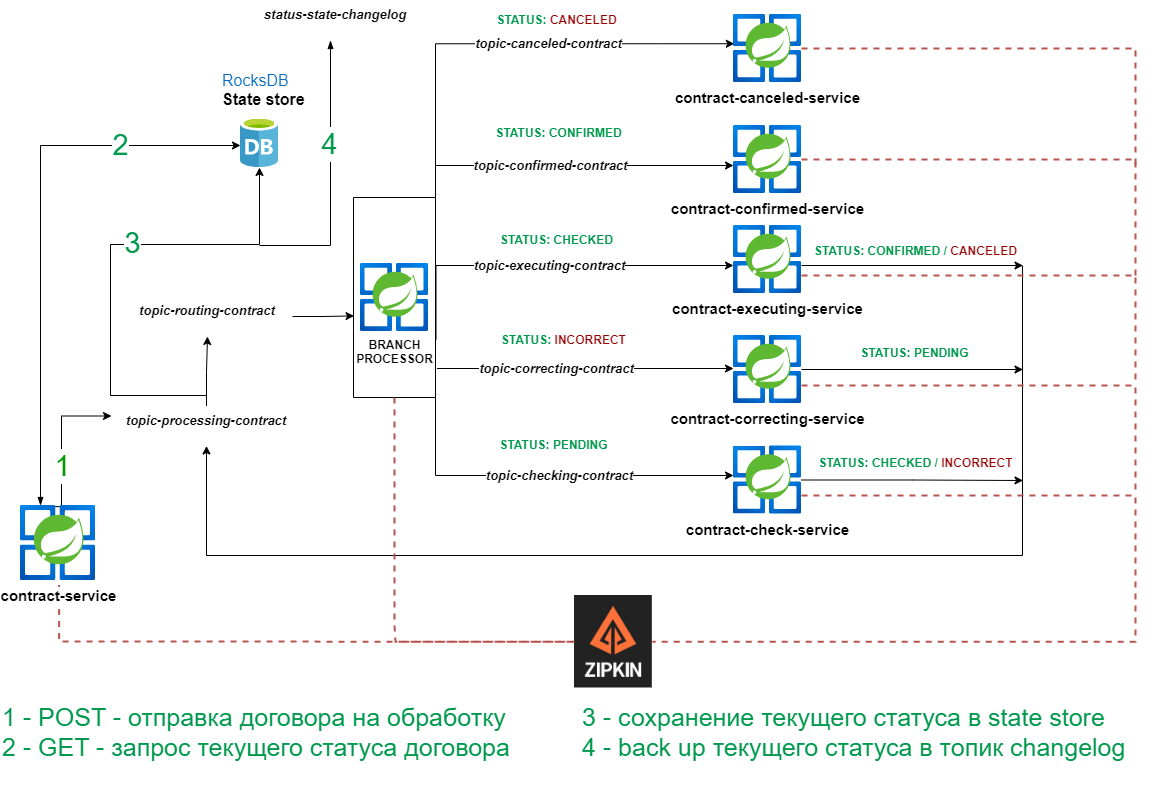

The diagram above was exported from draw.io. Its source (the exported page's mxGraphModel, read from the mxfile embedded in the PNG):
<mxGraphModel dx="1793" dy="955" grid="1" gridSize="10" guides="1" tooltips="1" connect="1" arrows="1" fold="1" page="1" pageScale="1" pageWidth="1169" pageHeight="827" math="0" shadow="0">
  <root>
    <mxCell id="0" />
    <mxCell id="1" parent="0" />
    <mxCell id="FdiUvPWzip21-4-GHFi7-74" style="edgeStyle=orthogonalEdgeStyle;rounded=0;orthogonalLoop=1;jettySize=auto;html=1;entryX=0;entryY=0.5;entryDx=0;entryDy=0;fontSize=15;fontColor=#990000;endArrow=none;endFill=0;dashed=1;exitX=0.515;exitY=1.059;exitDx=0;exitDy=0;exitPerimeter=0;strokeColor=#B85450;spacing=5;strokeWidth=2;" parent="1" source="FdiUvPWzip21-4-GHFi7-4" target="FdiUvPWzip21-4-GHFi7-70" edge="1">
      <mxGeometry relative="1" as="geometry">
        <Array as="points">
          <mxPoint x="69" y="676" />
          <mxPoint x="72" y="676" />
        </Array>
      </mxGeometry>
    </mxCell>
    <mxCell id="pzd8u-fAAQMfOvMJ_1DM-12" style="edgeStyle=orthogonalEdgeStyle;rounded=0;orthogonalLoop=1;jettySize=auto;html=1;entryX=0;entryY=0.25;entryDx=0;entryDy=0;exitX=0.443;exitY=0.015;exitDx=0;exitDy=0;exitPerimeter=0;" edge="1" parent="1" source="FdiUvPWzip21-4-GHFi7-4" target="pzd8u-fAAQMfOvMJ_1DM-3">
      <mxGeometry relative="1" as="geometry">
        <Array as="points">
          <mxPoint x="71" y="541" />
          <mxPoint x="71" y="451" />
        </Array>
      </mxGeometry>
    </mxCell>
    <mxCell id="pzd8u-fAAQMfOvMJ_1DM-16" value="1" style="edgeLabel;html=1;align=center;verticalAlign=middle;resizable=0;points=[];fontSize=29;fontColor=#009900;" vertex="1" connectable="0" parent="pzd8u-fAAQMfOvMJ_1DM-12">
      <mxGeometry x="-0.3496" relative="1" as="geometry">
        <mxPoint as="offset" />
      </mxGeometry>
    </mxCell>
    <mxCell id="pzd8u-fAAQMfOvMJ_1DM-13" value="2" style="edgeStyle=orthogonalEdgeStyle;rounded=0;orthogonalLoop=1;jettySize=auto;html=1;startArrow=blockThin;startFill=1;fontSize=29;fontColor=#00994D;entryX=0;entryY=0.56;entryDx=0;entryDy=0;entryPerimeter=0;" edge="1" parent="1" source="FdiUvPWzip21-4-GHFi7-4" target="pzd8u-fAAQMfOvMJ_1DM-7">
      <mxGeometry x="0.5714" relative="1" as="geometry">
        <mxPoint x="240" y="180" as="targetPoint" />
        <Array as="points">
          <mxPoint x="50" y="180" />
        </Array>
        <mxPoint as="offset" />
      </mxGeometry>
    </mxCell>
    <mxCell id="FdiUvPWzip21-4-GHFi7-4" value="&lt;b style=&quot;font-size: 15px;&quot;&gt;contract-service&lt;/b&gt;" style="aspect=fixed;html=1;points=[];align=center;image;fontSize=15;image=img/lib/azure2/compute/Azure_Spring_Cloud.svg;" parent="1" vertex="1">
      <mxGeometry x="30" y="540" width="75" height="75" as="geometry" />
    </mxCell>
    <mxCell id="FdiUvPWzip21-4-GHFi7-50" style="edgeStyle=orthogonalEdgeStyle;rounded=0;orthogonalLoop=1;jettySize=auto;html=1;entryX=0.5;entryY=1;entryDx=0;entryDy=0;" parent="1" edge="1" target="pzd8u-fAAQMfOvMJ_1DM-3">
      <mxGeometry relative="1" as="geometry">
        <mxPoint x="150" y="470" as="targetPoint" />
        <mxPoint x="1032" y="300" as="sourcePoint" />
        <Array as="points">
          <mxPoint x="1032" y="590" />
          <mxPoint x="216" y="590" />
        </Array>
      </mxGeometry>
    </mxCell>
    <mxCell id="FdiUvPWzip21-4-GHFi7-58" style="edgeStyle=orthogonalEdgeStyle;rounded=0;orthogonalLoop=1;jettySize=auto;html=1;" parent="1" source="FdiUvPWzip21-4-GHFi7-6" edge="1">
      <mxGeometry relative="1" as="geometry">
        <mxPoint x="1032.5" y="515" as="targetPoint" />
      </mxGeometry>
    </mxCell>
    <mxCell id="FdiUvPWzip21-4-GHFi7-6" value="&lt;b style=&quot;font-size: 15px;&quot;&gt;contract-check-service&lt;/b&gt;" style="aspect=fixed;html=1;points=[];align=center;image;fontSize=15;image=img/lib/azure2/compute/Azure_Spring_Cloud.svg;" parent="1" vertex="1">
      <mxGeometry x="743" y="480.5" width="68" height="68" as="geometry" />
    </mxCell>
    <mxCell id="FdiUvPWzip21-4-GHFi7-30" style="edgeStyle=orthogonalEdgeStyle;rounded=0;orthogonalLoop=1;jettySize=auto;html=1;exitX=1;exitY=0.75;exitDx=0;exitDy=0;" parent="1" source="FdiUvPWzip21-4-GHFi7-26" target="FdiUvPWzip21-4-GHFi7-6" edge="1">
      <mxGeometry relative="1" as="geometry">
        <Array as="points">
          <mxPoint x="445.5" y="510" />
        </Array>
      </mxGeometry>
    </mxCell>
    <mxCell id="FdiUvPWzip21-4-GHFi7-31" value="topic-checking-contract" style="edgeLabel;html=1;align=center;verticalAlign=middle;resizable=0;points=[];fontStyle=3;fontSize=13;" parent="FdiUvPWzip21-4-GHFi7-30" vertex="1" connectable="0">
      <mxGeometry x="-0.283" relative="1" as="geometry">
        <mxPoint x="99" y="-1" as="offset" />
      </mxGeometry>
    </mxCell>
    <mxCell id="FdiUvPWzip21-4-GHFi7-38" style="edgeStyle=orthogonalEdgeStyle;rounded=0;orthogonalLoop=1;jettySize=auto;html=1;exitX=1.006;exitY=0.71;exitDx=0;exitDy=0;exitPerimeter=0;" parent="1" source="FdiUvPWzip21-4-GHFi7-26" target="FdiUvPWzip21-4-GHFi7-34" edge="1">
      <mxGeometry relative="1" as="geometry">
        <mxPoint x="512.5" y="300" as="sourcePoint" />
        <Array as="points">
          <mxPoint x="445.5" y="300" />
        </Array>
      </mxGeometry>
    </mxCell>
    <mxCell id="FdiUvPWzip21-4-GHFi7-44" value="topic-executing-contract" style="edgeLabel;html=1;align=center;verticalAlign=middle;resizable=0;points=[];fontStyle=3;fontSize=13;" parent="FdiUvPWzip21-4-GHFi7-38" vertex="1" connectable="0">
      <mxGeometry x="-0.0276" y="-1" relative="1" as="geometry">
        <mxPoint x="7" y="-2" as="offset" />
      </mxGeometry>
    </mxCell>
    <mxCell id="FdiUvPWzip21-4-GHFi7-40" style="edgeStyle=orthogonalEdgeStyle;rounded=0;orthogonalLoop=1;jettySize=auto;html=1;exitX=1;exitY=0.25;exitDx=0;exitDy=0;" parent="1" source="FdiUvPWzip21-4-GHFi7-26" target="FdiUvPWzip21-4-GHFi7-39" edge="1">
      <mxGeometry relative="1" as="geometry">
        <mxPoint x="742.5" y="190" as="targetPoint" />
        <Array as="points">
          <mxPoint x="445.5" y="200" />
        </Array>
      </mxGeometry>
    </mxCell>
    <mxCell id="FdiUvPWzip21-4-GHFi7-47" value="topic-confirmed-contract" style="edgeLabel;html=1;align=center;verticalAlign=middle;resizable=0;points=[];fontStyle=3;fontSize=13;" parent="FdiUvPWzip21-4-GHFi7-40" vertex="1" connectable="0">
      <mxGeometry x="0.1333" y="-1" relative="1" as="geometry">
        <mxPoint x="-19" y="-2" as="offset" />
      </mxGeometry>
    </mxCell>
    <mxCell id="FdiUvPWzip21-4-GHFi7-43" style="edgeStyle=orthogonalEdgeStyle;rounded=0;orthogonalLoop=1;jettySize=auto;html=1;exitX=1;exitY=0.25;exitDx=0;exitDy=0;entryX=0.012;entryY=0.43;entryDx=0;entryDy=0;entryPerimeter=0;" parent="1" source="FdiUvPWzip21-4-GHFi7-26" target="FdiUvPWzip21-4-GHFi7-41" edge="1">
      <mxGeometry relative="1" as="geometry">
        <Array as="points">
          <mxPoint x="445.5" y="79" />
        </Array>
      </mxGeometry>
    </mxCell>
    <mxCell id="FdiUvPWzip21-4-GHFi7-48" value="topic-canceled-contract" style="edgeLabel;html=1;align=center;verticalAlign=middle;resizable=0;points=[];fontStyle=3;fontSize=13;" parent="FdiUvPWzip21-4-GHFi7-43" vertex="1" connectable="0">
      <mxGeometry x="0.2577" y="-2" relative="1" as="geometry">
        <mxPoint y="-3" as="offset" />
      </mxGeometry>
    </mxCell>
    <mxCell id="FdiUvPWzip21-4-GHFi7-26" value="" style="swimlane;startSize=0;spacingBottom=1;spacingTop=3;" parent="1" vertex="1">
      <mxGeometry x="363" y="232" width="82" height="200" as="geometry">
        <mxRectangle x="450" y="51.5" width="50" height="40" as="alternateBounds" />
      </mxGeometry>
    </mxCell>
    <mxCell id="FdiUvPWzip21-4-GHFi7-22" value="&lt;b&gt;BRANCH &lt;br&gt;PROCESSOR&lt;/b&gt;" style="aspect=fixed;html=1;points=[];align=center;image;fontSize=12;image=img/lib/azure2/compute/Azure_Spring_Cloud.svg;" parent="FdiUvPWzip21-4-GHFi7-26" vertex="1">
      <mxGeometry x="7" y="66" width="68" height="68" as="geometry" />
    </mxCell>
    <mxCell id="FdiUvPWzip21-4-GHFi7-54" style="edgeStyle=orthogonalEdgeStyle;rounded=0;orthogonalLoop=1;jettySize=auto;html=1;" parent="1" source="FdiUvPWzip21-4-GHFi7-32" edge="1">
      <mxGeometry relative="1" as="geometry">
        <mxPoint x="1032.5" y="404" as="targetPoint" />
      </mxGeometry>
    </mxCell>
    <mxCell id="FdiUvPWzip21-4-GHFi7-77" style="edgeStyle=orthogonalEdgeStyle;rounded=0;orthogonalLoop=1;jettySize=auto;html=1;dashed=1;fontSize=15;fontColor=#990000;endArrow=none;endFill=0;fillColor=#f8cecc;strokeColor=#b85450;spacing=5;strokeWidth=2;" parent="1" source="FdiUvPWzip21-4-GHFi7-32" edge="1">
      <mxGeometry relative="1" as="geometry">
        <mxPoint x="1145" y="530" as="targetPoint" />
        <Array as="points">
          <mxPoint x="1145" y="420" />
        </Array>
      </mxGeometry>
    </mxCell>
    <mxCell id="FdiUvPWzip21-4-GHFi7-32" value="&lt;b style=&quot;font-size: 15px;&quot;&gt;contract-correcting-service&lt;/b&gt;" style="aspect=fixed;html=1;points=[];align=center;image;fontSize=15;image=img/lib/azure2/compute/Azure_Spring_Cloud.svg;" parent="1" vertex="1">
      <mxGeometry x="743" y="370" width="68" height="68" as="geometry" />
    </mxCell>
    <mxCell id="FdiUvPWzip21-4-GHFi7-33" style="edgeStyle=orthogonalEdgeStyle;rounded=0;orthogonalLoop=1;jettySize=auto;html=1;exitX=1.018;exitY=0.855;exitDx=0;exitDy=0;exitPerimeter=0;" parent="1" source="FdiUvPWzip21-4-GHFi7-26" target="FdiUvPWzip21-4-GHFi7-32" edge="1">
      <mxGeometry relative="1" as="geometry">
        <mxPoint x="502.5" y="360" as="sourcePoint" />
        <Array as="points">
          <mxPoint x="612.5" y="403" />
          <mxPoint x="612.5" y="403" />
        </Array>
      </mxGeometry>
    </mxCell>
    <mxCell id="FdiUvPWzip21-4-GHFi7-37" value="topic-correcting-contract" style="edgeLabel;html=1;align=center;verticalAlign=middle;resizable=0;points=[];fontStyle=3;fontSize=13;" parent="FdiUvPWzip21-4-GHFi7-33" vertex="1" connectable="0">
      <mxGeometry x="-0.2" y="-2" relative="1" as="geometry">
        <mxPoint y="-3" as="offset" />
      </mxGeometry>
    </mxCell>
    <mxCell id="FdiUvPWzip21-4-GHFi7-55" style="edgeStyle=orthogonalEdgeStyle;rounded=0;orthogonalLoop=1;jettySize=auto;html=1;" parent="1" source="FdiUvPWzip21-4-GHFi7-34" edge="1">
      <mxGeometry relative="1" as="geometry">
        <mxPoint x="1032.5" y="300" as="targetPoint" />
        <Array as="points">
          <mxPoint x="1002.5" y="300" />
        </Array>
      </mxGeometry>
    </mxCell>
    <mxCell id="FdiUvPWzip21-4-GHFi7-78" style="edgeStyle=orthogonalEdgeStyle;rounded=0;orthogonalLoop=1;jettySize=auto;html=1;dashed=1;fontSize=15;fontColor=#990000;endArrow=none;endFill=0;fillColor=#f8cecc;strokeColor=#b85450;spacing=5;strokeWidth=2;" parent="1" source="FdiUvPWzip21-4-GHFi7-34" edge="1">
      <mxGeometry relative="1" as="geometry">
        <mxPoint x="1145" y="420" as="targetPoint" />
        <Array as="points">
          <mxPoint x="1145" y="310" />
        </Array>
      </mxGeometry>
    </mxCell>
    <mxCell id="FdiUvPWzip21-4-GHFi7-34" value="&lt;b style=&quot;font-size: 15px;&quot;&gt;contract-executing-service&lt;/b&gt;" style="aspect=fixed;html=1;points=[];align=center;image;fontSize=15;image=img/lib/azure2/compute/Azure_Spring_Cloud.svg;" parent="1" vertex="1">
      <mxGeometry x="743" y="260" width="68" height="68" as="geometry" />
    </mxCell>
    <mxCell id="FdiUvPWzip21-4-GHFi7-79" style="edgeStyle=orthogonalEdgeStyle;rounded=0;orthogonalLoop=1;jettySize=auto;html=1;dashed=1;fontSize=15;fontColor=#990000;endArrow=none;endFill=0;fillColor=#f8cecc;strokeColor=#b85450;spacing=5;strokeWidth=2;" parent="1" source="FdiUvPWzip21-4-GHFi7-39" edge="1">
      <mxGeometry relative="1" as="geometry">
        <mxPoint x="1145" y="310" as="targetPoint" />
      </mxGeometry>
    </mxCell>
    <mxCell id="FdiUvPWzip21-4-GHFi7-39" value="&lt;b style=&quot;font-size: 15px;&quot;&gt;contract-confirmed-service&lt;/b&gt;" style="aspect=fixed;html=1;points=[];align=center;image;fontSize=15;image=img/lib/azure2/compute/Azure_Spring_Cloud.svg;" parent="1" vertex="1">
      <mxGeometry x="743" y="160" width="68" height="68" as="geometry" />
    </mxCell>
    <mxCell id="FdiUvPWzip21-4-GHFi7-80" style="edgeStyle=orthogonalEdgeStyle;rounded=0;orthogonalLoop=1;jettySize=auto;html=1;dashed=1;fontSize=15;fontColor=#990000;endArrow=none;endFill=0;fillColor=#f8cecc;strokeColor=#b85450;spacing=5;strokeWidth=2;" parent="1" source="FdiUvPWzip21-4-GHFi7-41" edge="1">
      <mxGeometry relative="1" as="geometry">
        <mxPoint x="1145" y="200" as="targetPoint" />
      </mxGeometry>
    </mxCell>
    <mxCell id="FdiUvPWzip21-4-GHFi7-41" value="&lt;b style=&quot;font-size: 15px;&quot;&gt;contract-canceled-service&lt;br&gt;&lt;/b&gt;" style="aspect=fixed;html=1;points=[];align=center;image;fontSize=15;image=img/lib/azure2/compute/Azure_Spring_Cloud.svg;verticalAlign=top;" parent="1" vertex="1">
      <mxGeometry x="743" y="49" width="68" height="68" as="geometry" />
    </mxCell>
    <mxCell id="FdiUvPWzip21-4-GHFi7-59" value="&lt;b style=&quot;border-color: var(--border-color);&quot;&gt;STATUS:&amp;nbsp;&lt;/b&gt;&lt;b&gt;PENDING&lt;/b&gt;" style="text;html=1;align=center;verticalAlign=middle;resizable=0;points=[];autosize=1;strokeColor=none;fillColor=none;fontColor=#00994D;" parent="1" vertex="1">
      <mxGeometry x="497.5" y="465" width="130" height="30" as="geometry" />
    </mxCell>
    <mxCell id="FdiUvPWzip21-4-GHFi7-60" value="&lt;b style=&quot;border-color: var(--border-color);&quot;&gt;STATUS:&amp;nbsp;&lt;/b&gt;&lt;b&gt;&lt;font color=&quot;#990000&quot;&gt;INCORRECT&lt;/font&gt;&lt;/b&gt;" style="text;html=1;align=center;verticalAlign=middle;resizable=0;points=[];autosize=1;strokeColor=none;fillColor=none;fontColor=#00994D;" parent="1" vertex="1">
      <mxGeometry x="497.5" y="360" width="150" height="30" as="geometry" />
    </mxCell>
    <mxCell id="FdiUvPWzip21-4-GHFi7-61" value="&lt;b style=&quot;border-color: var(--border-color);&quot;&gt;STATUS:&amp;nbsp;&lt;/b&gt;&lt;b&gt;CHECKED&lt;/b&gt;" style="text;html=1;align=center;verticalAlign=middle;resizable=0;points=[];autosize=1;strokeColor=none;fillColor=none;fontColor=#00994D;" parent="1" vertex="1">
      <mxGeometry x="495.5" y="260" width="140" height="30" as="geometry" />
    </mxCell>
    <mxCell id="FdiUvPWzip21-4-GHFi7-62" value="&lt;b style=&quot;border-color: var(--border-color);&quot;&gt;STATUS:&amp;nbsp;&lt;/b&gt;&lt;b&gt;CONFIRMED&lt;/b&gt;" style="text;html=1;align=center;verticalAlign=middle;resizable=0;points=[];autosize=1;strokeColor=none;fillColor=none;fontColor=#00994D;" parent="1" vertex="1">
      <mxGeometry x="492.5" y="153" width="150" height="30" as="geometry" />
    </mxCell>
    <mxCell id="FdiUvPWzip21-4-GHFi7-63" value="&lt;b style=&quot;border-color: var(--border-color);&quot;&gt;STATUS:&amp;nbsp;&lt;/b&gt;&lt;b&gt;&lt;font color=&quot;#990000&quot;&gt;CANCELED&lt;/font&gt;&lt;/b&gt;" style="text;html=1;align=center;verticalAlign=middle;resizable=0;points=[];autosize=1;strokeColor=none;fillColor=none;fontColor=#00994D;" parent="1" vertex="1">
      <mxGeometry x="495.5" y="40" width="140" height="30" as="geometry" />
    </mxCell>
    <mxCell id="FdiUvPWzip21-4-GHFi7-67" value="&lt;b style=&quot;border-color: var(--border-color);&quot;&gt;STATUS:&amp;nbsp;&lt;/b&gt;&lt;b&gt;CONFIRMED / &lt;font color=&quot;#990000&quot;&gt;CANCELED&lt;/font&gt;&lt;/b&gt;" style="text;html=1;align=center;verticalAlign=middle;resizable=0;points=[];autosize=1;strokeColor=none;fillColor=none;fontColor=#00994D;" parent="1" vertex="1">
      <mxGeometry x="810" y="271" width="230" height="30" as="geometry" />
    </mxCell>
    <mxCell id="FdiUvPWzip21-4-GHFi7-68" value="&lt;b style=&quot;border-color: var(--border-color);&quot;&gt;STATUS:&amp;nbsp;&lt;/b&gt;&lt;b&gt;PENDING&lt;/b&gt;" style="text;html=1;align=center;verticalAlign=middle;resizable=0;points=[];autosize=1;strokeColor=none;fillColor=none;fontColor=#00994D;" parent="1" vertex="1">
      <mxGeometry x="859" y="373" width="130" height="30" as="geometry" />
    </mxCell>
    <mxCell id="FdiUvPWzip21-4-GHFi7-69" value="&lt;b style=&quot;border-color: var(--border-color);&quot;&gt;STATUS:&amp;nbsp;&lt;/b&gt;&lt;b&gt;CHECKED / &lt;font color=&quot;#990000&quot;&gt;INCORRECT&lt;/font&gt;&lt;/b&gt;" style="text;html=1;align=center;verticalAlign=middle;resizable=0;points=[];autosize=1;strokeColor=none;fillColor=none;fontColor=#00994D;" parent="1" vertex="1">
      <mxGeometry x="815" y="483" width="220" height="30" as="geometry" />
    </mxCell>
    <mxCell id="FdiUvPWzip21-4-GHFi7-70" value="" style="shape=image;verticalLabelPosition=bottom;labelBackgroundColor=default;verticalAlign=top;aspect=fixed;imageAspect=0;image=data:image/png,(base64 omitted: 35860 chars);" parent="1" vertex="1">
      <mxGeometry x="584" y="630" width="77.83" height="92.5" as="geometry" />
    </mxCell>
    <mxCell id="FdiUvPWzip21-4-GHFi7-81" style="edgeStyle=orthogonalEdgeStyle;rounded=0;orthogonalLoop=1;jettySize=auto;html=1;exitX=0.5;exitY=1;exitDx=0;exitDy=0;entryX=0;entryY=0.5;entryDx=0;entryDy=0;dashed=1;fontSize=15;fontColor=#990000;endArrow=none;endFill=0;fillColor=#f8cecc;strokeColor=#b85450;spacing=5;strokeWidth=2;" parent="1" edge="1" target="FdiUvPWzip21-4-GHFi7-70">
      <mxGeometry relative="1" as="geometry">
        <mxPoint x="404" y="432" as="sourcePoint" />
        <mxPoint x="585" y="713" as="targetPoint" />
        <Array as="points">
          <mxPoint x="404" y="660" />
          <mxPoint x="405" y="660" />
          <mxPoint x="405" y="676" />
        </Array>
      </mxGeometry>
    </mxCell>
    <mxCell id="FdiUvPWzip21-4-GHFi7-83" style="edgeStyle=orthogonalEdgeStyle;rounded=0;orthogonalLoop=1;jettySize=auto;html=1;dashed=1;fontSize=15;fontColor=#990000;endArrow=none;endFill=0;fillColor=#f8cecc;strokeColor=#b85450;entryX=1;entryY=0.5;entryDx=0;entryDy=0;spacing=5;strokeWidth=2;" parent="1" edge="1" target="FdiUvPWzip21-4-GHFi7-70">
      <mxGeometry relative="1" as="geometry">
        <mxPoint x="811" y="530" as="sourcePoint" />
        <mxPoint x="670" y="736" as="targetPoint" />
        <Array as="points">
          <mxPoint x="1145" y="530" />
          <mxPoint x="1145" y="676" />
        </Array>
      </mxGeometry>
    </mxCell>
    <mxCell id="pzd8u-fAAQMfOvMJ_1DM-5" style="edgeStyle=orthogonalEdgeStyle;rounded=0;orthogonalLoop=1;jettySize=auto;html=1;exitX=0.5;exitY=0;exitDx=0;exitDy=0;entryX=0.5;entryY=1;entryDx=0;entryDy=0;" edge="1" parent="1" source="pzd8u-fAAQMfOvMJ_1DM-3" target="pzd8u-fAAQMfOvMJ_1DM-4">
      <mxGeometry relative="1" as="geometry">
        <Array as="points">
          <mxPoint x="216" y="406" />
          <mxPoint x="217" y="406" />
        </Array>
      </mxGeometry>
    </mxCell>
    <mxCell id="pzd8u-fAAQMfOvMJ_1DM-8" style="edgeStyle=orthogonalEdgeStyle;rounded=0;orthogonalLoop=1;jettySize=auto;html=1;exitX=0.5;exitY=0;exitDx=0;exitDy=0;" edge="1" parent="1" source="pzd8u-fAAQMfOvMJ_1DM-3" target="pzd8u-fAAQMfOvMJ_1DM-7">
      <mxGeometry relative="1" as="geometry">
        <Array as="points">
          <mxPoint x="216" y="430" />
          <mxPoint x="120" y="430" />
          <mxPoint x="120" y="279" />
          <mxPoint x="269" y="279" />
        </Array>
      </mxGeometry>
    </mxCell>
    <mxCell id="pzd8u-fAAQMfOvMJ_1DM-11" value="3" style="edgeLabel;html=1;align=center;verticalAlign=middle;resizable=0;points=[];fontSize=29;fontColor=#00994D;" vertex="1" connectable="0" parent="pzd8u-fAAQMfOvMJ_1DM-8">
      <mxGeometry x="0.2245" y="2" relative="1" as="geometry">
        <mxPoint x="-17" as="offset" />
      </mxGeometry>
    </mxCell>
    <mxCell id="pzd8u-fAAQMfOvMJ_1DM-3" value="&lt;span style=&quot;color: rgb(0, 0, 0); font-family: Helvetica; font-size: 13px; font-style: italic; font-variant-ligatures: normal; font-variant-caps: normal; font-weight: 700; letter-spacing: normal; orphans: 2; text-indent: 0px; text-transform: none; widows: 2; word-spacing: 0px; -webkit-text-stroke-width: 0px; background-color: rgb(255, 255, 255); text-decoration-thickness: initial; text-decoration-style: initial; text-decoration-color: initial; float: none; display: inline !important;&quot;&gt;topic-processing-contract&lt;/span&gt;" style="text;whiteSpace=wrap;html=1;align=center;" vertex="1" parent="1">
      <mxGeometry x="121" y="440.5" width="190" height="40" as="geometry" />
    </mxCell>
    <mxCell id="pzd8u-fAAQMfOvMJ_1DM-10" style="edgeStyle=orthogonalEdgeStyle;rounded=0;orthogonalLoop=1;jettySize=auto;html=1;entryX=0.007;entryY=0.592;entryDx=0;entryDy=0;entryPerimeter=0;" edge="1" parent="1" source="pzd8u-fAAQMfOvMJ_1DM-4" target="FdiUvPWzip21-4-GHFi7-26">
      <mxGeometry relative="1" as="geometry" />
    </mxCell>
    <mxCell id="pzd8u-fAAQMfOvMJ_1DM-4" value="&lt;span style=&quot;color: rgb(0, 0, 0); font-family: Helvetica; font-size: 13px; font-style: italic; font-variant-ligatures: normal; font-variant-caps: normal; font-weight: 700; letter-spacing: normal; orphans: 2; text-indent: 0px; text-transform: none; widows: 2; word-spacing: 0px; -webkit-text-stroke-width: 0px; background-color: rgb(255, 255, 255); text-decoration-thickness: initial; text-decoration-style: initial; text-decoration-color: initial; float: none; display: inline !important;&quot;&gt;topic-routing-contract&lt;/span&gt;" style="text;whiteSpace=wrap;html=1;align=center;" vertex="1" parent="1">
      <mxGeometry x="132" y="331" width="170" height="40" as="geometry" />
    </mxCell>
    <mxCell id="pzd8u-fAAQMfOvMJ_1DM-6" value="&lt;a style=&quot;box-sizing: inherit; color: rgb(8, 109, 195); cursor: pointer; text-decoration: none; font-family: &amp;quot;Open Sans&amp;quot;, sans-serif; font-size: 16px; font-style: normal; font-variant-ligatures: normal; font-variant-caps: normal; font-weight: 400; letter-spacing: normal; orphans: 2; text-align: start; text-indent: 0px; text-transform: none; widows: 2; word-spacing: 0px; -webkit-text-stroke-width: 0px; background-color: rgb(255, 255, 255);&quot; name=&quot;&amp;amp;lpos=apps_scodevmw : 49&quot; href=&quot;https://rocksdb.org/&quot;&gt;RocksDB&lt;/a&gt;&lt;span style=&quot;color: rgb(0, 0, 0); font-family: &amp;quot;Open Sans&amp;quot;, sans-serif; font-size: 16px; font-style: normal; font-variant-ligatures: normal; font-variant-caps: normal; letter-spacing: normal; orphans: 2; text-align: start; text-indent: 0px; text-transform: none; widows: 2; word-spacing: 0px; -webkit-text-stroke-width: 0px; background-color: rgb(255, 255, 255); text-decoration-thickness: initial; text-decoration-style: initial; text-decoration-color: initial; float: none; display: inline !important;&quot;&gt;&amp;nbsp;&lt;br&gt;&lt;b&gt;State store&lt;/b&gt;&lt;br&gt;&lt;/span&gt;" style="text;whiteSpace=wrap;html=1;" vertex="1" parent="1">
      <mxGeometry x="230" y="99" width="100" height="53" as="geometry" />
    </mxCell>
    <mxCell id="pzd8u-fAAQMfOvMJ_1DM-7" value="" style="sketch=0;aspect=fixed;html=1;points=[];align=center;image;fontSize=12;image=img/lib/mscae/Database_General.svg;" vertex="1" parent="1">
      <mxGeometry x="250" y="152" width="38" height="50" as="geometry" />
    </mxCell>
    <mxCell id="pzd8u-fAAQMfOvMJ_1DM-18" style="edgeStyle=orthogonalEdgeStyle;rounded=0;orthogonalLoop=1;jettySize=auto;html=1;startArrow=blockThin;startFill=1;endArrow=none;endFill=0;" edge="1" parent="1" source="pzd8u-fAAQMfOvMJ_1DM-17">
      <mxGeometry relative="1" as="geometry">
        <mxPoint x="269" y="280" as="targetPoint" />
        <Array as="points">
          <mxPoint x="340" y="280" />
        </Array>
      </mxGeometry>
    </mxCell>
    <mxCell id="pzd8u-fAAQMfOvMJ_1DM-19" value="4" style="edgeLabel;html=1;align=center;verticalAlign=middle;resizable=0;points=[];fontSize=29;fontColor=#00994D;" vertex="1" connectable="0" parent="pzd8u-fAAQMfOvMJ_1DM-18">
      <mxGeometry x="-0.249" y="-2" relative="1" as="geometry">
        <mxPoint as="offset" />
      </mxGeometry>
    </mxCell>
    <mxCell id="pzd8u-fAAQMfOvMJ_1DM-17" value="&lt;span style=&quot;color: rgb(0, 0, 0); font-family: Helvetica; font-size: 13px; font-style: italic; font-variant-ligatures: normal; font-variant-caps: normal; font-weight: 700; letter-spacing: normal; orphans: 2; text-indent: 0px; text-transform: none; widows: 2; word-spacing: 0px; -webkit-text-stroke-width: 0px; background-color: rgb(255, 255, 255); text-decoration-thickness: initial; text-decoration-style: initial; text-decoration-color: initial; float: none; display: inline !important;&quot;&gt;status-state-changelog&lt;/span&gt;" style="text;whiteSpace=wrap;html=1;align=center;" vertex="1" parent="1">
      <mxGeometry x="260" y="35" width="170" height="40" as="geometry" />
    </mxCell>
    <mxCell id="pzd8u-fAAQMfOvMJ_1DM-20" value="1 - POST - отправка договора на обработку&lt;br style=&quot;font-size: 25px;&quot;&gt;2 - GET - запрос текущего статуса договора" style="text;html=1;strokeColor=none;fillColor=none;align=left;verticalAlign=middle;whiteSpace=wrap;rounded=0;fontSize=25;fontColor=#00994D;" vertex="1" parent="1">
      <mxGeometry x="10" y="711" width="670" height="110" as="geometry" />
    </mxCell>
    <mxCell id="pzd8u-fAAQMfOvMJ_1DM-22" value="3 - сохранение текущего статуса в state store&lt;br style=&quot;font-size: 25px;&quot;&gt;4 - back up текущего статуса в топик changelog" style="text;html=1;strokeColor=none;fillColor=none;align=left;verticalAlign=middle;whiteSpace=wrap;rounded=0;fontSize=25;fontColor=#00994D;" vertex="1" parent="1">
      <mxGeometry x="590" y="711" width="570" height="110" as="geometry" />
    </mxCell>
  </root>
</mxGraphModel>